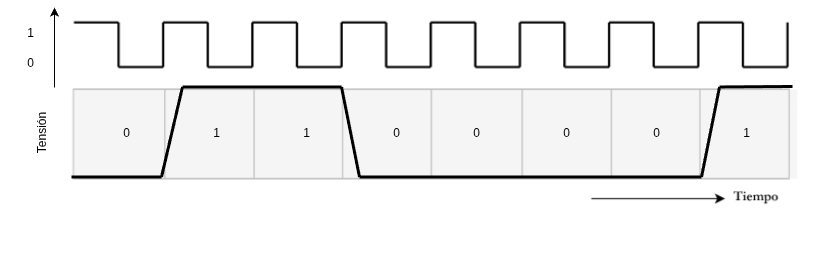

The diagram above was exported from draw.io. Its source (the exported page's mxGraphModel, read from the mxfile embedded in the PNG):
<mxGraphModel dx="918" dy="514" grid="1" gridSize="9" guides="1" tooltips="1" connect="1" arrows="1" fold="1" page="1" pageScale="1" pageWidth="827" pageHeight="1169" background="light-dark(#FFFFFF,#FFFFFF)" math="0" shadow="0">
  <root>
    <mxCell id="0" />
    <mxCell id="1" parent="0" />
    <mxCell id="cpSsy1ntrHFDl9LmsH3I-21" value="" style="group" vertex="1" connectable="0" parent="1">
      <mxGeometry x="27" y="99" width="806" height="201" as="geometry" />
    </mxCell>
    <mxCell id="cpSsy1ntrHFDl9LmsH3I-34" value="" style="group" vertex="1" connectable="0" parent="cpSsy1ntrHFDl9LmsH3I-21">
      <mxGeometry x="-27" y="-45" width="797" height="204.9591836734694" as="geometry" />
    </mxCell>
    <mxCell id="cpSsy1ntrHFDl9LmsH3I-1" value="" style="shape=image;verticalLabelPosition=bottom;labelBackgroundColor=default;verticalAlign=top;aspect=fixed;imageAspect=0;image=data:image/png,(base64 omitted: 8900 chars);clipPath=inset(0% 0.33% 0% 1.67%);" vertex="1" parent="cpSsy1ntrHFDl9LmsH3I-34">
      <mxGeometry x="71" width="726" height="204.9591836734694" as="geometry" />
    </mxCell>
    <mxCell id="cpSsy1ntrHFDl9LmsH3I-2" value="" style="endArrow=classic;html=1;rounded=0;strokeColor=light-dark(#000000,#000000);" edge="1" parent="cpSsy1ntrHFDl9LmsH3I-34">
      <mxGeometry width="50" height="50" relative="1" as="geometry">
        <mxPoint x="54" y="80" as="sourcePoint" />
        <mxPoint x="54" as="targetPoint" />
      </mxGeometry>
    </mxCell>
    <mxCell id="cpSsy1ntrHFDl9LmsH3I-4" value="Tensión" style="text;html=1;align=center;verticalAlign=middle;whiteSpace=wrap;rounded=0;fontColor=light-dark(#000000,#000000);rotation=-90;" vertex="1" parent="cpSsy1ntrHFDl9LmsH3I-34">
      <mxGeometry x="11" y="110" width="60" height="30" as="geometry" />
    </mxCell>
    <mxCell id="cpSsy1ntrHFDl9LmsH3I-5" value="0" style="text;html=1;align=center;verticalAlign=middle;whiteSpace=wrap;rounded=0;fontColor=light-dark(#000000,#000000);rotation=0;" vertex="1" parent="cpSsy1ntrHFDl9LmsH3I-34">
      <mxGeometry y="40" width="60" height="30" as="geometry" />
    </mxCell>
    <mxCell id="cpSsy1ntrHFDl9LmsH3I-6" value="1" style="text;html=1;align=center;verticalAlign=middle;whiteSpace=wrap;rounded=0;fontColor=light-dark(#000000,#000000);rotation=0;" vertex="1" parent="cpSsy1ntrHFDl9LmsH3I-34">
      <mxGeometry y="10" width="60" height="30" as="geometry" />
    </mxCell>
    <mxCell id="cpSsy1ntrHFDl9LmsH3I-9" value="1" style="text;html=1;align=center;verticalAlign=middle;whiteSpace=wrap;rounded=0;fontColor=light-dark(#000000,#000000);rotation=0;" vertex="1" parent="cpSsy1ntrHFDl9LmsH3I-34">
      <mxGeometry x="201" y="110" width="30" height="30" as="geometry" />
    </mxCell>
    <mxCell id="cpSsy1ntrHFDl9LmsH3I-10" value="1" style="text;html=1;align=center;verticalAlign=middle;whiteSpace=wrap;rounded=0;fontColor=light-dark(#000000,#000000);rotation=0;" vertex="1" parent="cpSsy1ntrHFDl9LmsH3I-34">
      <mxGeometry x="291" y="110" width="30" height="30" as="geometry" />
    </mxCell>
    <mxCell id="cpSsy1ntrHFDl9LmsH3I-11" value="0" style="text;html=1;align=center;verticalAlign=middle;whiteSpace=wrap;rounded=0;fontColor=light-dark(#000000,#000000);rotation=0;" vertex="1" parent="cpSsy1ntrHFDl9LmsH3I-34">
      <mxGeometry x="111" y="110" width="30" height="30" as="geometry" />
    </mxCell>
    <mxCell id="cpSsy1ntrHFDl9LmsH3I-12" value="0" style="text;html=1;align=center;verticalAlign=middle;whiteSpace=wrap;rounded=0;fontColor=light-dark(#000000,#000000);rotation=0;" vertex="1" parent="cpSsy1ntrHFDl9LmsH3I-34">
      <mxGeometry x="381" y="110" width="30" height="30" as="geometry" />
    </mxCell>
    <mxCell id="cpSsy1ntrHFDl9LmsH3I-13" value="0" style="text;html=1;align=center;verticalAlign=middle;whiteSpace=wrap;rounded=0;fontColor=light-dark(#000000,#000000);rotation=0;" vertex="1" parent="cpSsy1ntrHFDl9LmsH3I-34">
      <mxGeometry x="461" y="110" width="30" height="30" as="geometry" />
    </mxCell>
    <mxCell id="cpSsy1ntrHFDl9LmsH3I-14" value="0" style="text;html=1;align=center;verticalAlign=middle;whiteSpace=wrap;rounded=0;fontColor=light-dark(#000000,#000000);rotation=0;" vertex="1" parent="cpSsy1ntrHFDl9LmsH3I-34">
      <mxGeometry x="551" y="110" width="30" height="30" as="geometry" />
    </mxCell>
    <mxCell id="cpSsy1ntrHFDl9LmsH3I-15" value="0" style="text;html=1;align=center;verticalAlign=middle;whiteSpace=wrap;rounded=0;fontColor=light-dark(#000000,#000000);rotation=0;" vertex="1" parent="cpSsy1ntrHFDl9LmsH3I-34">
      <mxGeometry x="641" y="110" width="30" height="30" as="geometry" />
    </mxCell>
    <mxCell id="cpSsy1ntrHFDl9LmsH3I-16" value="1" style="text;html=1;align=center;verticalAlign=middle;whiteSpace=wrap;rounded=0;fontColor=light-dark(#000000,#000000);rotation=0;" vertex="1" parent="cpSsy1ntrHFDl9LmsH3I-34">
      <mxGeometry x="731" y="110" width="30" height="30" as="geometry" />
    </mxCell>
    <mxCell id="cpSsy1ntrHFDl9LmsH3I-30" value="" style="endArrow=none;html=1;rounded=0;strokeColor=light-dark(#000000,#000000);strokeWidth=3;" edge="1" parent="cpSsy1ntrHFDl9LmsH3I-34">
      <mxGeometry width="50" height="50" relative="1" as="geometry">
        <mxPoint x="182" y="79.47" as="sourcePoint" />
        <mxPoint x="161" y="169.47000000000003" as="targetPoint" />
      </mxGeometry>
    </mxCell>
    <mxCell id="cpSsy1ntrHFDl9LmsH3I-23" value="" style="endArrow=none;html=1;rounded=0;strokeColor=light-dark(#000000,#000000);strokeWidth=3;" edge="1" parent="cpSsy1ntrHFDl9LmsH3I-34">
      <mxGeometry width="50" height="50" relative="1" as="geometry">
        <mxPoint x="71" y="169.47000000000003" as="sourcePoint" />
        <mxPoint x="161" y="169.47000000000003" as="targetPoint" />
      </mxGeometry>
    </mxCell>
    <mxCell id="cpSsy1ntrHFDl9LmsH3I-29" value="" style="endArrow=none;html=1;rounded=0;strokeColor=light-dark(#000000,#000000);strokeWidth=3;" edge="1" parent="cpSsy1ntrHFDl9LmsH3I-34">
      <mxGeometry width="50" height="50" relative="1" as="geometry">
        <mxPoint x="182" y="79.47" as="sourcePoint" />
        <mxPoint x="341" y="79.47" as="targetPoint" />
      </mxGeometry>
    </mxCell>
    <mxCell id="cpSsy1ntrHFDl9LmsH3I-27" value="" style="endArrow=none;html=1;rounded=0;strokeColor=light-dark(#000000,#000000);strokeWidth=3;" edge="1" parent="cpSsy1ntrHFDl9LmsH3I-34">
      <mxGeometry width="50" height="50" relative="1" as="geometry">
        <mxPoint x="341" y="79.47" as="sourcePoint" />
        <mxPoint x="359" y="169.47000000000003" as="targetPoint" />
      </mxGeometry>
    </mxCell>
    <mxCell id="cpSsy1ntrHFDl9LmsH3I-28" value="" style="endArrow=none;html=1;rounded=0;strokeColor=light-dark(#000000,#000000);strokeWidth=3;" edge="1" parent="cpSsy1ntrHFDl9LmsH3I-34">
      <mxGeometry width="50" height="50" relative="1" as="geometry">
        <mxPoint x="359" y="169.47000000000003" as="sourcePoint" />
        <mxPoint x="701" y="169.47000000000003" as="targetPoint" />
      </mxGeometry>
    </mxCell>
    <mxCell id="cpSsy1ntrHFDl9LmsH3I-31" value="" style="endArrow=none;html=1;rounded=0;strokeColor=light-dark(#000000,#000000);strokeWidth=3;" edge="1" parent="cpSsy1ntrHFDl9LmsH3I-34">
      <mxGeometry width="50" height="50" relative="1" as="geometry">
        <mxPoint x="719" y="79.47" as="sourcePoint" />
        <mxPoint x="701" y="169.47000000000003" as="targetPoint" />
      </mxGeometry>
    </mxCell>
    <mxCell id="cpSsy1ntrHFDl9LmsH3I-32" value="" style="endArrow=none;html=1;rounded=0;strokeColor=light-dark(#000000,#000000);strokeWidth=3;" edge="1" parent="cpSsy1ntrHFDl9LmsH3I-34">
      <mxGeometry width="50" height="50" relative="1" as="geometry">
        <mxPoint x="719" y="79.47" as="sourcePoint" />
        <mxPoint x="792" y="79" as="targetPoint" />
      </mxGeometry>
    </mxCell>
  </root>
</mxGraphModel>